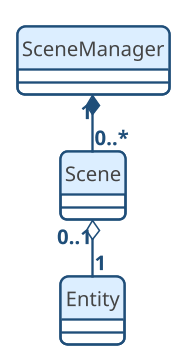

The diagram above was rendered by PlantUML. Its source (embedded in the PNG):
@startuml

!include theme.puml

class SceneManager {
}

class Scene {
}

class Entity {
}

SceneManager "1" *-- "0..*" Scene

Scene "0..1" o-- "1" Entity

@enduml